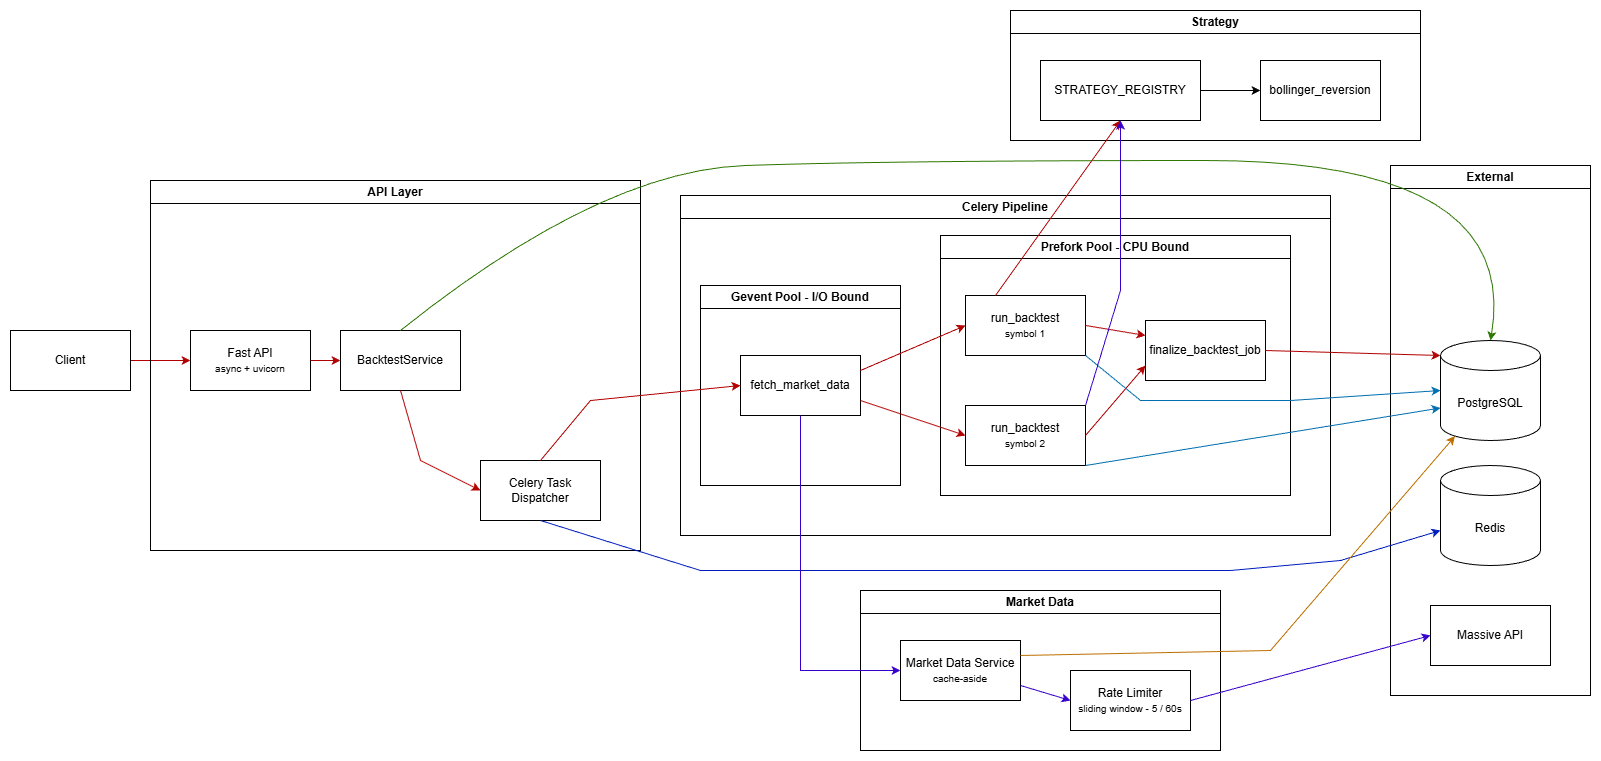

The diagram above was exported from draw.io. Its source (the exported page's mxGraphModel, read from the mxfile embedded in the PNG):
<mxGraphModel dx="2021" dy="1117" grid="1" gridSize="10" guides="1" tooltips="1" connect="1" arrows="1" fold="1" page="1" pageScale="1" pageWidth="850" pageHeight="1100" math="0" shadow="0">
  <root>
    <mxCell id="0" />
    <mxCell id="1" parent="0" />
    <mxCell id="r89ym40dqfPod-zjChfT-6" edge="1" parent="1" source="r89ym40dqfPod-zjChfT-1" style="edgeStyle=orthogonalEdgeStyle;rounded=0;orthogonalLoop=1;jettySize=auto;html=1;strokeColor=light-dark(#B20000,#FF0000);" target="r89ym40dqfPod-zjChfT-2" value="">
      <mxGeometry relative="1" as="geometry" />
    </mxCell>
    <mxCell id="r89ym40dqfPod-zjChfT-1" parent="1" style="rounded=0;whiteSpace=wrap;html=1;" value="Client" vertex="1">
      <mxGeometry height="60" width="120" x="60" y="450" as="geometry" />
    </mxCell>
    <mxCell id="r89ym40dqfPod-zjChfT-3" parent="1" style="swimlane;whiteSpace=wrap;html=1;" value="API Layer" vertex="1">
      <mxGeometry height="370" width="490" x="200" y="300" as="geometry" />
    </mxCell>
    <mxCell id="r89ym40dqfPod-zjChfT-4" parent="r89ym40dqfPod-zjChfT-3" style="rounded=0;whiteSpace=wrap;html=1;" value="BacktestService" vertex="1">
      <mxGeometry height="60" width="120" x="190" y="150" as="geometry" />
    </mxCell>
    <mxCell id="r89ym40dqfPod-zjChfT-5" parent="r89ym40dqfPod-zjChfT-3" style="rounded=0;whiteSpace=wrap;html=1;" value="Celery Task Dispatcher" vertex="1">
      <mxGeometry height="60" width="120" x="330" y="280" as="geometry" />
    </mxCell>
    <mxCell id="r89ym40dqfPod-zjChfT-8" edge="1" parent="r89ym40dqfPod-zjChfT-3" source="r89ym40dqfPod-zjChfT-4" style="endArrow=classic;html=1;rounded=0;exitX=0.5;exitY=1;exitDx=0;exitDy=0;entryX=0;entryY=0.5;entryDx=0;entryDy=0;strokeColor=light-dark(#B20000,#FF0000);" target="r89ym40dqfPod-zjChfT-5" value="">
      <mxGeometry height="50" relative="1" width="50" as="geometry">
        <Array as="points">
          <mxPoint x="270" y="280" />
        </Array>
        <mxPoint x="200" y="300" as="sourcePoint" />
        <mxPoint x="250" y="250" as="targetPoint" />
      </mxGeometry>
    </mxCell>
    <mxCell id="r89ym40dqfPod-zjChfT-2" parent="r89ym40dqfPod-zjChfT-3" style="rounded=0;whiteSpace=wrap;html=1;" value="Fast API&lt;div&gt;&lt;font size=&quot;1&quot;&gt;async + uvicorn&lt;/font&gt;&lt;/div&gt;" vertex="1">
      <mxGeometry height="60" width="120" x="40" y="150" as="geometry" />
    </mxCell>
    <mxCell id="r89ym40dqfPod-zjChfT-7" edge="1" parent="r89ym40dqfPod-zjChfT-3" source="r89ym40dqfPod-zjChfT-2" style="edgeStyle=orthogonalEdgeStyle;rounded=0;orthogonalLoop=1;jettySize=auto;html=1;strokeColor=light-dark(#B20000,#FF0000);" target="r89ym40dqfPod-zjChfT-4" value="">
      <mxGeometry relative="1" as="geometry" />
    </mxCell>
    <mxCell id="r89ym40dqfPod-zjChfT-9" parent="1" style="swimlane;whiteSpace=wrap;html=1;" value="Celery Pipeline" vertex="1">
      <mxGeometry height="340" width="650" x="730" y="315" as="geometry" />
    </mxCell>
    <mxCell id="r89ym40dqfPod-zjChfT-28" parent="r89ym40dqfPod-zjChfT-9" style="swimlane;whiteSpace=wrap;html=1;" value="Gevent Pool - I/O Bound" vertex="1">
      <mxGeometry height="200" width="200" x="20" y="90" as="geometry" />
    </mxCell>
    <mxCell id="r89ym40dqfPod-zjChfT-10" parent="r89ym40dqfPod-zjChfT-28" style="rounded=0;whiteSpace=wrap;html=1;" value="fetch_market_data" vertex="1">
      <mxGeometry height="60" width="120" x="40" y="70" as="geometry" />
    </mxCell>
    <mxCell id="r89ym40dqfPod-zjChfT-29" parent="r89ym40dqfPod-zjChfT-9" style="swimlane;whiteSpace=wrap;html=1;" value="Prefork Pool - CPU Bound" vertex="1">
      <mxGeometry height="260" width="350" x="260" y="40" as="geometry" />
    </mxCell>
    <mxCell id="r89ym40dqfPod-zjChfT-11" parent="r89ym40dqfPod-zjChfT-29" style="rounded=0;whiteSpace=wrap;html=1;" value="run_backtest&lt;div&gt;&lt;font size=&quot;1&quot;&gt;symbol 1&lt;/font&gt;&lt;/div&gt;" vertex="1">
      <mxGeometry height="60" width="120" x="25" y="60" as="geometry" />
    </mxCell>
    <mxCell id="r89ym40dqfPod-zjChfT-12" parent="r89ym40dqfPod-zjChfT-29" style="rounded=0;whiteSpace=wrap;html=1;" value="run_backtest&lt;div&gt;&lt;font size=&quot;1&quot;&gt;symbol 2&lt;/font&gt;&lt;/div&gt;" vertex="1">
      <mxGeometry height="60" width="120" x="25" y="170" as="geometry" />
    </mxCell>
    <mxCell id="r89ym40dqfPod-zjChfT-13" parent="r89ym40dqfPod-zjChfT-29" style="rounded=0;whiteSpace=wrap;html=1;" value="finalize_backtest_job" vertex="1">
      <mxGeometry height="60" width="120" x="205" y="85" as="geometry" />
    </mxCell>
    <mxCell id="r89ym40dqfPod-zjChfT-38" edge="1" parent="r89ym40dqfPod-zjChfT-29" source="r89ym40dqfPod-zjChfT-11" style="endArrow=classic;html=1;rounded=0;exitX=1;exitY=0.5;exitDx=0;exitDy=0;entryX=0;entryY=0.25;entryDx=0;entryDy=0;strokeColor=light-dark(#B20000,#FF0000);" target="r89ym40dqfPod-zjChfT-13" value="">
      <mxGeometry height="50" relative="1" width="50" as="geometry">
        <mxPoint x="100" y="85" as="sourcePoint" />
        <mxPoint x="150" y="35" as="targetPoint" />
      </mxGeometry>
    </mxCell>
    <mxCell id="r89ym40dqfPod-zjChfT-39" edge="1" parent="r89ym40dqfPod-zjChfT-29" source="r89ym40dqfPod-zjChfT-12" style="endArrow=classic;html=1;rounded=0;exitX=1;exitY=0.5;exitDx=0;exitDy=0;entryX=0;entryY=0.75;entryDx=0;entryDy=0;strokeColor=light-dark(#B20000,#FF0000);" target="r89ym40dqfPod-zjChfT-13" value="">
      <mxGeometry height="50" relative="1" width="50" as="geometry">
        <mxPoint x="100" y="85" as="sourcePoint" />
        <mxPoint x="150" y="35" as="targetPoint" />
      </mxGeometry>
    </mxCell>
    <mxCell id="r89ym40dqfPod-zjChfT-36" edge="1" parent="r89ym40dqfPod-zjChfT-9" source="r89ym40dqfPod-zjChfT-10" style="endArrow=classic;html=1;rounded=0;exitX=1;exitY=0.25;exitDx=0;exitDy=0;entryX=0;entryY=0.5;entryDx=0;entryDy=0;strokeColor=light-dark(#B20000,#FF0000);" target="r89ym40dqfPod-zjChfT-11" value="">
      <mxGeometry height="50" relative="1" width="50" as="geometry">
        <mxPoint x="360" y="125" as="sourcePoint" />
        <mxPoint x="410" y="75" as="targetPoint" />
      </mxGeometry>
    </mxCell>
    <mxCell id="r89ym40dqfPod-zjChfT-37" edge="1" parent="r89ym40dqfPod-zjChfT-9" source="r89ym40dqfPod-zjChfT-10" style="endArrow=classic;html=1;rounded=0;exitX=1;exitY=0.75;exitDx=0;exitDy=0;entryX=0;entryY=0.5;entryDx=0;entryDy=0;strokeColor=light-dark(#B20000,#FF0000);" target="r89ym40dqfPod-zjChfT-12" value="">
      <mxGeometry height="50" relative="1" width="50" as="geometry">
        <mxPoint x="360" y="125" as="sourcePoint" />
        <mxPoint x="410" y="75" as="targetPoint" />
      </mxGeometry>
    </mxCell>
    <mxCell id="r89ym40dqfPod-zjChfT-14" parent="1" style="swimlane;whiteSpace=wrap;html=1;" value="Market Data" vertex="1">
      <mxGeometry height="160" width="360" x="910" y="710" as="geometry" />
    </mxCell>
    <mxCell id="r89ym40dqfPod-zjChfT-25" parent="r89ym40dqfPod-zjChfT-14" style="rounded=0;whiteSpace=wrap;html=1;" value="Market Data Service&lt;div&gt;&lt;font size=&quot;1&quot;&gt;cache-aside&lt;/font&gt;&lt;/div&gt;" vertex="1">
      <mxGeometry height="60" width="120" x="40" y="50" as="geometry" />
    </mxCell>
    <mxCell id="r89ym40dqfPod-zjChfT-26" parent="r89ym40dqfPod-zjChfT-14" style="rounded=0;whiteSpace=wrap;html=1;" value="Rate Limiter&lt;br&gt;&lt;div&gt;&lt;font size=&quot;1&quot;&gt;sliding window - 5 / 60s&lt;/font&gt;&lt;/div&gt;" vertex="1">
      <mxGeometry height="60" width="120" x="210" y="80" as="geometry" />
    </mxCell>
    <mxCell id="r89ym40dqfPod-zjChfT-34" edge="1" parent="r89ym40dqfPod-zjChfT-14" source="r89ym40dqfPod-zjChfT-25" style="endArrow=classic;html=1;rounded=0;exitX=1;exitY=0.75;exitDx=0;exitDy=0;entryX=0;entryY=0.5;entryDx=0;entryDy=0;fillColor=#6a00ff;strokeColor=#3700CC;" target="r89ym40dqfPod-zjChfT-26" value="">
      <mxGeometry height="50" relative="1" width="50" as="geometry">
        <mxPoint x="180" y="-270" as="sourcePoint" />
        <mxPoint x="230" y="-320" as="targetPoint" />
      </mxGeometry>
    </mxCell>
    <mxCell id="r89ym40dqfPod-zjChfT-15" parent="1" style="swimlane;whiteSpace=wrap;html=1;" value="Strategy" vertex="1">
      <mxGeometry height="130" width="410" x="1060" y="130" as="geometry" />
    </mxCell>
    <mxCell id="r89ym40dqfPod-zjChfT-24" edge="1" parent="r89ym40dqfPod-zjChfT-15" source="r89ym40dqfPod-zjChfT-22" style="edgeStyle=orthogonalEdgeStyle;rounded=0;orthogonalLoop=1;jettySize=auto;html=1;" target="r89ym40dqfPod-zjChfT-23" value="">
      <mxGeometry relative="1" as="geometry" />
    </mxCell>
    <mxCell id="r89ym40dqfPod-zjChfT-22" parent="r89ym40dqfPod-zjChfT-15" style="rounded=0;whiteSpace=wrap;html=1;" value="STRATEGY_REGISTRY" vertex="1">
      <mxGeometry height="60" width="160" x="30" y="50" as="geometry" />
    </mxCell>
    <mxCell id="r89ym40dqfPod-zjChfT-23" parent="r89ym40dqfPod-zjChfT-15" style="rounded=0;whiteSpace=wrap;html=1;" value="bollinger_reversion" vertex="1">
      <mxGeometry height="60" width="120" x="250" y="50" as="geometry" />
    </mxCell>
    <mxCell id="r89ym40dqfPod-zjChfT-16" parent="1" style="swimlane;whiteSpace=wrap;html=1;" value="External" vertex="1">
      <mxGeometry height="530" width="200" x="1440" y="285" as="geometry" />
    </mxCell>
    <mxCell id="r89ym40dqfPod-zjChfT-18" parent="r89ym40dqfPod-zjChfT-16" style="shape=cylinder3;whiteSpace=wrap;html=1;boundedLbl=1;backgroundOutline=1;size=15;" value="PostgreSQL" vertex="1">
      <mxGeometry height="100" width="100" x="50" y="175" as="geometry" />
    </mxCell>
    <mxCell id="r89ym40dqfPod-zjChfT-19" parent="r89ym40dqfPod-zjChfT-16" style="shape=cylinder3;whiteSpace=wrap;html=1;boundedLbl=1;backgroundOutline=1;size=15;" value="Redis" vertex="1">
      <mxGeometry height="100" width="100" x="50" y="300" as="geometry" />
    </mxCell>
    <mxCell id="r89ym40dqfPod-zjChfT-20" parent="r89ym40dqfPod-zjChfT-16" style="rounded=0;whiteSpace=wrap;html=1;" value="Massive API" vertex="1">
      <mxGeometry height="60" width="120" x="40" y="440" as="geometry" />
    </mxCell>
    <mxCell id="r89ym40dqfPod-zjChfT-27" edge="1" parent="1" source="r89ym40dqfPod-zjChfT-4" style="curved=1;endArrow=classic;html=1;rounded=0;exitX=0.5;exitY=0;exitDx=0;exitDy=0;entryX=0.5;entryY=0;entryDx=0;entryDy=0;entryPerimeter=0;fillColor=#60a917;strokeColor=#2D7600;" target="r89ym40dqfPod-zjChfT-18" value="">
      <mxGeometry height="50" relative="1" width="50" as="geometry">
        <Array as="points">
          <mxPoint x="650" y="290" />
          <mxPoint x="940" y="280" />
          <mxPoint x="1570" y="280" />
        </Array>
        <mxPoint x="1090" y="440" as="sourcePoint" />
        <mxPoint x="1520" y="290" as="targetPoint" />
      </mxGeometry>
    </mxCell>
    <mxCell id="r89ym40dqfPod-zjChfT-30" edge="1" parent="1" source="r89ym40dqfPod-zjChfT-5" style="endArrow=classic;html=1;rounded=0;exitX=0.5;exitY=0;exitDx=0;exitDy=0;entryX=0;entryY=0.5;entryDx=0;entryDy=0;fillColor=#e51400;strokeColor=light-dark(#B20000,#FF0000);" target="r89ym40dqfPod-zjChfT-10" value="">
      <mxGeometry height="50" relative="1" width="50" as="geometry">
        <Array as="points">
          <mxPoint x="640" y="520" />
        </Array>
        <mxPoint x="1090" y="440" as="sourcePoint" />
        <mxPoint x="1140" y="390" as="targetPoint" />
      </mxGeometry>
    </mxCell>
    <mxCell id="r89ym40dqfPod-zjChfT-31" edge="1" parent="1" source="r89ym40dqfPod-zjChfT-5" style="endArrow=classic;html=1;rounded=0;exitX=0.5;exitY=1;exitDx=0;exitDy=0;fillColor=#0050ef;strokeColor=#001DBC;" target="r89ym40dqfPod-zjChfT-19" value="">
      <mxGeometry height="50" relative="1" width="50" as="geometry">
        <Array as="points">
          <mxPoint x="750" y="690" />
          <mxPoint x="1040" y="690" />
          <mxPoint x="1280" y="690" />
          <mxPoint x="1390" y="680" />
        </Array>
        <mxPoint x="1090" y="440" as="sourcePoint" />
        <mxPoint x="1140" y="390" as="targetPoint" />
      </mxGeometry>
    </mxCell>
    <mxCell id="r89ym40dqfPod-zjChfT-32" edge="1" parent="1" source="r89ym40dqfPod-zjChfT-10" style="endArrow=classic;html=1;rounded=0;exitX=0.5;exitY=1;exitDx=0;exitDy=0;entryX=0;entryY=0.5;entryDx=0;entryDy=0;fillColor=#6a00ff;strokeColor=#3700CC;" target="r89ym40dqfPod-zjChfT-25" value="">
      <mxGeometry height="50" relative="1" width="50" as="geometry">
        <Array as="points">
          <mxPoint x="850" y="790" />
        </Array>
        <mxPoint x="1090" y="440" as="sourcePoint" />
        <mxPoint x="1140" y="390" as="targetPoint" />
      </mxGeometry>
    </mxCell>
    <mxCell id="r89ym40dqfPod-zjChfT-33" edge="1" parent="1" source="r89ym40dqfPod-zjChfT-25" style="endArrow=classic;html=1;rounded=0;exitX=1;exitY=0.25;exitDx=0;exitDy=0;entryX=0.145;entryY=1;entryDx=0;entryDy=-4.35;entryPerimeter=0;fillColor=#f0a30a;strokeColor=#BD7000;" target="r89ym40dqfPod-zjChfT-18" value="">
      <mxGeometry height="50" relative="1" width="50" as="geometry">
        <Array as="points">
          <mxPoint x="1320" y="770" />
        </Array>
        <mxPoint x="1090" y="440" as="sourcePoint" />
        <mxPoint x="1140" y="390" as="targetPoint" />
      </mxGeometry>
    </mxCell>
    <mxCell id="r89ym40dqfPod-zjChfT-35" edge="1" parent="1" source="r89ym40dqfPod-zjChfT-26" style="endArrow=classic;html=1;rounded=0;exitX=1;exitY=0.5;exitDx=0;exitDy=0;entryX=0;entryY=0.5;entryDx=0;entryDy=0;fillColor=#6a00ff;strokeColor=#3700CC;" target="r89ym40dqfPod-zjChfT-20" value="">
      <mxGeometry height="50" relative="1" width="50" as="geometry">
        <mxPoint x="1090" y="440" as="sourcePoint" />
        <mxPoint x="1140" y="390" as="targetPoint" />
      </mxGeometry>
    </mxCell>
    <mxCell id="r89ym40dqfPod-zjChfT-40" edge="1" parent="1" source="r89ym40dqfPod-zjChfT-13" style="endArrow=classic;html=1;rounded=0;exitX=1;exitY=0.5;exitDx=0;exitDy=0;entryX=0;entryY=0;entryDx=0;entryDy=15;entryPerimeter=0;strokeColor=light-dark(#B20000,#FF0000);" target="r89ym40dqfPod-zjChfT-18" value="">
      <mxGeometry height="50" relative="1" width="50" as="geometry">
        <mxPoint x="1090" y="440" as="sourcePoint" />
        <mxPoint x="1140" y="390" as="targetPoint" />
      </mxGeometry>
    </mxCell>
    <mxCell id="r89ym40dqfPod-zjChfT-41" edge="1" parent="1" source="r89ym40dqfPod-zjChfT-11" style="endArrow=classic;html=1;rounded=0;exitX=1;exitY=1;exitDx=0;exitDy=0;entryX=0;entryY=0.5;entryDx=0;entryDy=0;entryPerimeter=0;fillColor=#1ba1e2;strokeColor=#006EAF;" target="r89ym40dqfPod-zjChfT-18" value="">
      <mxGeometry height="50" relative="1" width="50" as="geometry">
        <Array as="points">
          <mxPoint x="1190" y="520" />
          <mxPoint x="1340" y="520" />
        </Array>
        <mxPoint x="1090" y="440" as="sourcePoint" />
        <mxPoint x="1140" y="390" as="targetPoint" />
      </mxGeometry>
    </mxCell>
    <mxCell id="r89ym40dqfPod-zjChfT-42" edge="1" parent="1" source="r89ym40dqfPod-zjChfT-12" style="endArrow=classic;html=1;rounded=0;exitX=1;exitY=1;exitDx=0;exitDy=0;entryX=0;entryY=0;entryDx=0;entryDy=67.5;entryPerimeter=0;fillColor=#1ba1e2;strokeColor=#006EAF;" target="r89ym40dqfPod-zjChfT-18" value="">
      <mxGeometry height="50" relative="1" width="50" as="geometry">
        <mxPoint x="1090" y="440" as="sourcePoint" />
        <mxPoint x="1140" y="390" as="targetPoint" />
      </mxGeometry>
    </mxCell>
    <mxCell id="r89ym40dqfPod-zjChfT-43" edge="1" parent="1" source="r89ym40dqfPod-zjChfT-11" style="endArrow=classic;html=1;rounded=0;exitX=0.25;exitY=0;exitDx=0;exitDy=0;entryX=0.5;entryY=1;entryDx=0;entryDy=0;fillColor=#e51400;strokeColor=#B20000;" target="r89ym40dqfPod-zjChfT-22" value="">
      <mxGeometry height="50" relative="1" width="50" as="geometry">
        <mxPoint x="1090" y="440" as="sourcePoint" />
        <mxPoint x="1190" y="300" as="targetPoint" />
      </mxGeometry>
    </mxCell>
    <mxCell id="r89ym40dqfPod-zjChfT-44" edge="1" parent="1" source="r89ym40dqfPod-zjChfT-12" style="endArrow=classic;html=1;rounded=0;exitX=1;exitY=0;exitDx=0;exitDy=0;entryX=0.5;entryY=1;entryDx=0;entryDy=0;fillColor=#6a00ff;strokeColor=#3700CC;" target="r89ym40dqfPod-zjChfT-22" value="">
      <mxGeometry height="50" relative="1" width="50" as="geometry">
        <Array as="points">
          <mxPoint x="1170" y="410" />
        </Array>
        <mxPoint x="1090" y="440" as="sourcePoint" />
        <mxPoint x="1140" y="390" as="targetPoint" />
      </mxGeometry>
    </mxCell>
  </root>
</mxGraphModel>